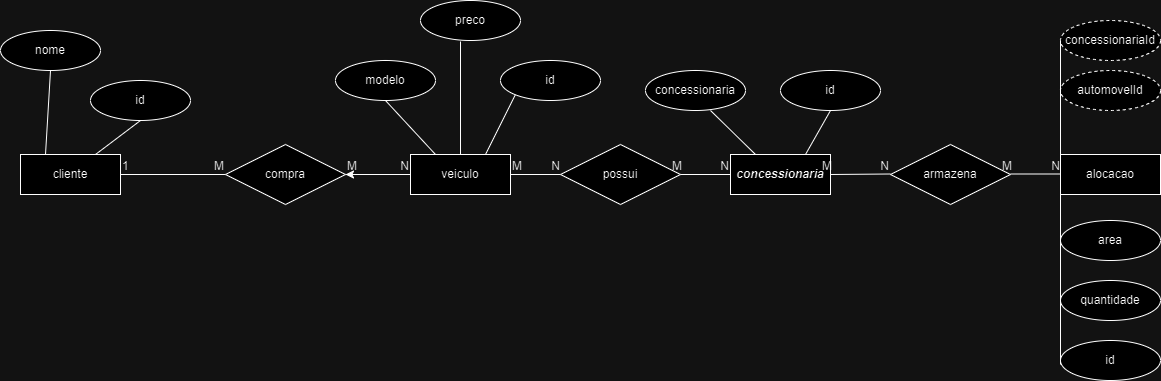

The diagram above was exported from draw.io. Its source (the exported page's mxGraphModel, read from the mxfile embedded in the PNG):
<mxGraphModel dx="1687" dy="936" grid="1" gridSize="10" guides="1" tooltips="1" connect="1" arrows="1" fold="1" page="1" pageScale="1" pageWidth="1169" pageHeight="827" math="0" shadow="0">
  <root>
    <mxCell id="0" />
    <mxCell id="1" parent="0" />
    <mxCell id="V4giuYNukRaiiwEpVrIs-1" value="cliente" style="whiteSpace=wrap;html=1;align=center;" vertex="1" parent="1">
      <mxGeometry x="20" y="404" width="100" height="40" as="geometry" />
    </mxCell>
    <mxCell id="V4giuYNukRaiiwEpVrIs-2" value="&lt;b&gt;&lt;i&gt;concessionaria&lt;/i&gt;&lt;/b&gt;" style="whiteSpace=wrap;html=1;align=center;" vertex="1" parent="1">
      <mxGeometry x="730" y="404" width="100" height="40" as="geometry" />
    </mxCell>
    <mxCell id="V4giuYNukRaiiwEpVrIs-3" value="alocacao" style="whiteSpace=wrap;html=1;align=center;" vertex="1" parent="1">
      <mxGeometry x="1060" y="404" width="100" height="40" as="geometry" />
    </mxCell>
    <mxCell id="V4giuYNukRaiiwEpVrIs-38" value="" style="edgeStyle=orthogonalEdgeStyle;rounded=0;orthogonalLoop=1;jettySize=auto;html=1;" edge="1" parent="1" source="V4giuYNukRaiiwEpVrIs-4" target="V4giuYNukRaiiwEpVrIs-22">
      <mxGeometry relative="1" as="geometry" />
    </mxCell>
    <mxCell id="V4giuYNukRaiiwEpVrIs-4" value="veiculo" style="whiteSpace=wrap;html=1;align=center;" vertex="1" parent="1">
      <mxGeometry x="410" y="404" width="100" height="40" as="geometry" />
    </mxCell>
    <mxCell id="V4giuYNukRaiiwEpVrIs-5" value="id" style="ellipse;whiteSpace=wrap;html=1;align=center;" vertex="1" parent="1">
      <mxGeometry x="1060" y="590" width="100" height="40" as="geometry" />
    </mxCell>
    <mxCell id="V4giuYNukRaiiwEpVrIs-6" value="area" style="ellipse;whiteSpace=wrap;html=1;align=center;" vertex="1" parent="1">
      <mxGeometry x="1060" y="470" width="100" height="40" as="geometry" />
    </mxCell>
    <mxCell id="V4giuYNukRaiiwEpVrIs-7" value="quantidade" style="ellipse;whiteSpace=wrap;html=1;align=center;" vertex="1" parent="1">
      <mxGeometry x="1060" y="530" width="100" height="40" as="geometry" />
    </mxCell>
    <mxCell id="V4giuYNukRaiiwEpVrIs-10" value="automovelId" style="ellipse;whiteSpace=wrap;html=1;align=center;dashed=1;" vertex="1" parent="1">
      <mxGeometry x="1060" y="320" width="100" height="40" as="geometry" />
    </mxCell>
    <mxCell id="V4giuYNukRaiiwEpVrIs-11" value="concessionariaId" style="ellipse;whiteSpace=wrap;html=1;align=center;dashed=1;" vertex="1" parent="1">
      <mxGeometry x="1060" y="270" width="100" height="40" as="geometry" />
    </mxCell>
    <mxCell id="V4giuYNukRaiiwEpVrIs-14" value="id" style="ellipse;whiteSpace=wrap;html=1;align=center;" vertex="1" parent="1">
      <mxGeometry x="500" y="310" width="100" height="40" as="geometry" />
    </mxCell>
    <mxCell id="V4giuYNukRaiiwEpVrIs-15" value="modelo" style="ellipse;whiteSpace=wrap;html=1;align=center;" vertex="1" parent="1">
      <mxGeometry x="335" y="310" width="100" height="40" as="geometry" />
    </mxCell>
    <mxCell id="V4giuYNukRaiiwEpVrIs-16" value="preco" style="ellipse;whiteSpace=wrap;html=1;align=center;" vertex="1" parent="1">
      <mxGeometry x="420" y="250" width="100" height="40" as="geometry" />
    </mxCell>
    <mxCell id="V4giuYNukRaiiwEpVrIs-17" value="id" style="ellipse;whiteSpace=wrap;html=1;align=center;" vertex="1" parent="1">
      <mxGeometry x="780" y="320" width="100" height="40" as="geometry" />
    </mxCell>
    <mxCell id="V4giuYNukRaiiwEpVrIs-18" value="concessionaria" style="ellipse;whiteSpace=wrap;html=1;align=center;" vertex="1" parent="1">
      <mxGeometry x="645" y="320" width="100" height="40" as="geometry" />
    </mxCell>
    <mxCell id="V4giuYNukRaiiwEpVrIs-19" value="id" style="ellipse;whiteSpace=wrap;html=1;align=center;" vertex="1" parent="1">
      <mxGeometry x="90" y="330" width="100" height="40" as="geometry" />
    </mxCell>
    <mxCell id="V4giuYNukRaiiwEpVrIs-20" value="nome" style="ellipse;whiteSpace=wrap;html=1;align=center;" vertex="1" parent="1">
      <mxGeometry y="280" width="100" height="40" as="geometry" />
    </mxCell>
    <mxCell id="V4giuYNukRaiiwEpVrIs-22" value="compra" style="shape=rhombus;perimeter=rhombusPerimeter;whiteSpace=wrap;html=1;align=center;" vertex="1" parent="1">
      <mxGeometry x="225" y="394" width="120" height="60" as="geometry" />
    </mxCell>
    <mxCell id="V4giuYNukRaiiwEpVrIs-23" value="possui" style="shape=rhombus;perimeter=rhombusPerimeter;whiteSpace=wrap;html=1;align=center;" vertex="1" parent="1">
      <mxGeometry x="560" y="394" width="120" height="60" as="geometry" />
    </mxCell>
    <mxCell id="V4giuYNukRaiiwEpVrIs-24" value="armazena" style="shape=rhombus;perimeter=rhombusPerimeter;whiteSpace=wrap;html=1;align=center;" vertex="1" parent="1">
      <mxGeometry x="890" y="394" width="120" height="60" as="geometry" />
    </mxCell>
    <mxCell id="V4giuYNukRaiiwEpVrIs-26" value="" style="endArrow=none;html=1;rounded=0;entryX=0;entryY=0.5;entryDx=0;entryDy=0;exitX=1;exitY=0.5;exitDx=0;exitDy=0;" edge="1" parent="1" source="V4giuYNukRaiiwEpVrIs-1" target="V4giuYNukRaiiwEpVrIs-22">
      <mxGeometry relative="1" as="geometry">
        <mxPoint x="170" y="423.5" as="sourcePoint" />
        <mxPoint x="330" y="423.5" as="targetPoint" />
      </mxGeometry>
    </mxCell>
    <mxCell id="V4giuYNukRaiiwEpVrIs-27" value="1" style="resizable=0;html=1;whiteSpace=wrap;align=left;verticalAlign=bottom;" connectable="0" vertex="1" parent="V4giuYNukRaiiwEpVrIs-26">
      <mxGeometry x="-1" relative="1" as="geometry" />
    </mxCell>
    <mxCell id="V4giuYNukRaiiwEpVrIs-28" value="M" style="resizable=0;html=1;whiteSpace=wrap;align=right;verticalAlign=bottom;" connectable="0" vertex="1" parent="V4giuYNukRaiiwEpVrIs-26">
      <mxGeometry x="1" relative="1" as="geometry" />
    </mxCell>
    <mxCell id="V4giuYNukRaiiwEpVrIs-29" value="" style="endArrow=none;html=1;rounded=0;exitX=1;exitY=0.5;exitDx=0;exitDy=0;entryX=0;entryY=0.5;entryDx=0;entryDy=0;" edge="1" parent="1" source="V4giuYNukRaiiwEpVrIs-22" target="V4giuYNukRaiiwEpVrIs-4">
      <mxGeometry relative="1" as="geometry">
        <mxPoint x="380" y="423.5" as="sourcePoint" />
        <mxPoint x="420" y="424" as="targetPoint" />
      </mxGeometry>
    </mxCell>
    <mxCell id="V4giuYNukRaiiwEpVrIs-30" value="M" style="resizable=0;html=1;whiteSpace=wrap;align=left;verticalAlign=bottom;" connectable="0" vertex="1" parent="V4giuYNukRaiiwEpVrIs-29">
      <mxGeometry x="-1" relative="1" as="geometry" />
    </mxCell>
    <mxCell id="V4giuYNukRaiiwEpVrIs-31" value="N" style="resizable=0;html=1;whiteSpace=wrap;align=right;verticalAlign=bottom;" connectable="0" vertex="1" parent="V4giuYNukRaiiwEpVrIs-29">
      <mxGeometry x="1" relative="1" as="geometry" />
    </mxCell>
    <mxCell id="V4giuYNukRaiiwEpVrIs-32" value="" style="endArrow=none;html=1;rounded=0;exitX=1;exitY=0.5;exitDx=0;exitDy=0;entryX=0;entryY=0.5;entryDx=0;entryDy=0;" edge="1" parent="1" source="V4giuYNukRaiiwEpVrIs-4" target="V4giuYNukRaiiwEpVrIs-23">
      <mxGeometry relative="1" as="geometry">
        <mxPoint x="520" y="423.5" as="sourcePoint" />
        <mxPoint x="570" y="423.5" as="targetPoint" />
      </mxGeometry>
    </mxCell>
    <mxCell id="V4giuYNukRaiiwEpVrIs-33" value="M" style="resizable=0;html=1;whiteSpace=wrap;align=left;verticalAlign=bottom;" connectable="0" vertex="1" parent="V4giuYNukRaiiwEpVrIs-32">
      <mxGeometry x="-1" relative="1" as="geometry" />
    </mxCell>
    <mxCell id="V4giuYNukRaiiwEpVrIs-34" value="N" style="resizable=0;html=1;whiteSpace=wrap;align=right;verticalAlign=bottom;" connectable="0" vertex="1" parent="V4giuYNukRaiiwEpVrIs-32">
      <mxGeometry x="1" relative="1" as="geometry" />
    </mxCell>
    <mxCell id="V4giuYNukRaiiwEpVrIs-35" value="" style="endArrow=none;html=1;rounded=0;exitX=1;exitY=0.5;exitDx=0;exitDy=0;entryX=0;entryY=0.5;entryDx=0;entryDy=0;" edge="1" parent="1" source="V4giuYNukRaiiwEpVrIs-23" target="V4giuYNukRaiiwEpVrIs-2">
      <mxGeometry relative="1" as="geometry">
        <mxPoint x="690" y="423.5" as="sourcePoint" />
        <mxPoint x="720" y="424" as="targetPoint" />
      </mxGeometry>
    </mxCell>
    <mxCell id="V4giuYNukRaiiwEpVrIs-36" value="M" style="resizable=0;html=1;whiteSpace=wrap;align=left;verticalAlign=bottom;" connectable="0" vertex="1" parent="V4giuYNukRaiiwEpVrIs-35">
      <mxGeometry x="-1" relative="1" as="geometry">
        <mxPoint x="-10" as="offset" />
      </mxGeometry>
    </mxCell>
    <mxCell id="V4giuYNukRaiiwEpVrIs-37" value="N" style="resizable=0;html=1;whiteSpace=wrap;align=right;verticalAlign=bottom;" connectable="0" vertex="1" parent="V4giuYNukRaiiwEpVrIs-35">
      <mxGeometry x="1" relative="1" as="geometry" />
    </mxCell>
    <mxCell id="V4giuYNukRaiiwEpVrIs-39" value="" style="endArrow=none;html=1;rounded=0;exitX=1;exitY=0.5;exitDx=0;exitDy=0;entryX=0;entryY=0.5;entryDx=0;entryDy=0;" edge="1" parent="1" source="V4giuYNukRaiiwEpVrIs-2">
      <mxGeometry relative="1" as="geometry">
        <mxPoint x="840" y="423.5" as="sourcePoint" />
        <mxPoint x="890" y="423.5" as="targetPoint" />
      </mxGeometry>
    </mxCell>
    <mxCell id="V4giuYNukRaiiwEpVrIs-40" value="M" style="resizable=0;html=1;whiteSpace=wrap;align=left;verticalAlign=bottom;" connectable="0" vertex="1" parent="V4giuYNukRaiiwEpVrIs-39">
      <mxGeometry x="-1" relative="1" as="geometry">
        <mxPoint x="-10" as="offset" />
      </mxGeometry>
    </mxCell>
    <mxCell id="V4giuYNukRaiiwEpVrIs-41" value="N" style="resizable=0;html=1;whiteSpace=wrap;align=right;verticalAlign=bottom;" connectable="0" vertex="1" parent="V4giuYNukRaiiwEpVrIs-39">
      <mxGeometry x="1" relative="1" as="geometry" />
    </mxCell>
    <mxCell id="V4giuYNukRaiiwEpVrIs-42" value="" style="endArrow=none;html=1;rounded=0;exitX=1;exitY=0.5;exitDx=0;exitDy=0;entryX=0;entryY=0.5;entryDx=0;entryDy=0;" edge="1" parent="1">
      <mxGeometry relative="1" as="geometry">
        <mxPoint x="1010" y="423.5" as="sourcePoint" />
        <mxPoint x="1060" y="423.5" as="targetPoint" />
      </mxGeometry>
    </mxCell>
    <mxCell id="V4giuYNukRaiiwEpVrIs-43" value="M" style="resizable=0;html=1;whiteSpace=wrap;align=left;verticalAlign=bottom;" connectable="0" vertex="1" parent="V4giuYNukRaiiwEpVrIs-42">
      <mxGeometry x="-1" relative="1" as="geometry">
        <mxPoint x="-10" as="offset" />
      </mxGeometry>
    </mxCell>
    <mxCell id="V4giuYNukRaiiwEpVrIs-44" value="N" style="resizable=0;html=1;whiteSpace=wrap;align=right;verticalAlign=bottom;" connectable="0" vertex="1" parent="V4giuYNukRaiiwEpVrIs-42">
      <mxGeometry x="1" relative="1" as="geometry" />
    </mxCell>
    <mxCell id="V4giuYNukRaiiwEpVrIs-45" value="" style="endArrow=none;html=1;rounded=0;exitX=0.5;exitY=1;exitDx=0;exitDy=0;entryX=0.25;entryY=0;entryDx=0;entryDy=0;" edge="1" parent="1" source="V4giuYNukRaiiwEpVrIs-20" target="V4giuYNukRaiiwEpVrIs-1">
      <mxGeometry relative="1" as="geometry">
        <mxPoint x="30" y="350" as="sourcePoint" />
        <mxPoint x="190" y="350" as="targetPoint" />
      </mxGeometry>
    </mxCell>
    <mxCell id="V4giuYNukRaiiwEpVrIs-46" value="" style="endArrow=none;html=1;rounded=0;exitX=0.5;exitY=1;exitDx=0;exitDy=0;entryX=0.75;entryY=0;entryDx=0;entryDy=0;" edge="1" parent="1" source="V4giuYNukRaiiwEpVrIs-19" target="V4giuYNukRaiiwEpVrIs-1">
      <mxGeometry relative="1" as="geometry">
        <mxPoint x="60" y="330" as="sourcePoint" />
        <mxPoint x="75" y="414" as="targetPoint" />
      </mxGeometry>
    </mxCell>
    <mxCell id="V4giuYNukRaiiwEpVrIs-47" value="" style="endArrow=none;html=1;rounded=0;entryX=0.25;entryY=0;entryDx=0;entryDy=0;exitX=0.5;exitY=1;exitDx=0;exitDy=0;" edge="1" parent="1" source="V4giuYNukRaiiwEpVrIs-15" target="V4giuYNukRaiiwEpVrIs-4">
      <mxGeometry relative="1" as="geometry">
        <mxPoint x="420" y="380" as="sourcePoint" />
        <mxPoint x="580" y="380" as="targetPoint" />
      </mxGeometry>
    </mxCell>
    <mxCell id="V4giuYNukRaiiwEpVrIs-48" value="" style="endArrow=none;html=1;rounded=0;entryX=0.5;entryY=0;entryDx=0;entryDy=0;exitX=0.4;exitY=1.025;exitDx=0;exitDy=0;exitPerimeter=0;" edge="1" parent="1" source="V4giuYNukRaiiwEpVrIs-16" target="V4giuYNukRaiiwEpVrIs-4">
      <mxGeometry relative="1" as="geometry">
        <mxPoint x="395" y="360" as="sourcePoint" />
        <mxPoint x="445" y="414" as="targetPoint" />
      </mxGeometry>
    </mxCell>
    <mxCell id="V4giuYNukRaiiwEpVrIs-49" value="" style="endArrow=none;html=1;rounded=0;entryX=0.75;entryY=0;entryDx=0;entryDy=0;exitX=0;exitY=1;exitDx=0;exitDy=0;" edge="1" parent="1" source="V4giuYNukRaiiwEpVrIs-14" target="V4giuYNukRaiiwEpVrIs-4">
      <mxGeometry relative="1" as="geometry">
        <mxPoint x="470" y="301" as="sourcePoint" />
        <mxPoint x="470" y="414" as="targetPoint" />
      </mxGeometry>
    </mxCell>
    <mxCell id="V4giuYNukRaiiwEpVrIs-50" value="" style="endArrow=none;html=1;rounded=0;entryX=0.25;entryY=0;entryDx=0;entryDy=0;exitX=0.5;exitY=1;exitDx=0;exitDy=0;" edge="1" parent="1" target="V4giuYNukRaiiwEpVrIs-2">
      <mxGeometry relative="1" as="geometry">
        <mxPoint x="710" y="360" as="sourcePoint" />
        <mxPoint x="760" y="414" as="targetPoint" />
      </mxGeometry>
    </mxCell>
    <mxCell id="V4giuYNukRaiiwEpVrIs-51" value="" style="endArrow=none;html=1;rounded=0;entryX=0.75;entryY=0;entryDx=0;entryDy=0;exitX=0.5;exitY=1;exitDx=0;exitDy=0;" edge="1" parent="1" source="V4giuYNukRaiiwEpVrIs-17" target="V4giuYNukRaiiwEpVrIs-2">
      <mxGeometry relative="1" as="geometry">
        <mxPoint x="720" y="370" as="sourcePoint" />
        <mxPoint x="765" y="414" as="targetPoint" />
      </mxGeometry>
    </mxCell>
    <mxCell id="V4giuYNukRaiiwEpVrIs-54" value="" style="endArrow=none;html=1;rounded=0;entryX=0;entryY=0;entryDx=0;entryDy=0;exitX=0;exitY=0.5;exitDx=0;exitDy=0;" edge="1" parent="1" source="V4giuYNukRaiiwEpVrIs-11" target="V4giuYNukRaiiwEpVrIs-3">
      <mxGeometry relative="1" as="geometry">
        <mxPoint x="920" y="299.5" as="sourcePoint" />
        <mxPoint x="1080" y="299.5" as="targetPoint" />
      </mxGeometry>
    </mxCell>
    <mxCell id="V4giuYNukRaiiwEpVrIs-56" value="" style="endArrow=none;html=1;rounded=0;entryX=0;entryY=0;entryDx=0;entryDy=0;exitX=0;exitY=1;exitDx=0;exitDy=0;" edge="1" parent="1" source="V4giuYNukRaiiwEpVrIs-3">
      <mxGeometry relative="1" as="geometry">
        <mxPoint x="1060" y="450" as="sourcePoint" />
        <mxPoint x="1060" y="614" as="targetPoint" />
      </mxGeometry>
    </mxCell>
  </root>
</mxGraphModel>